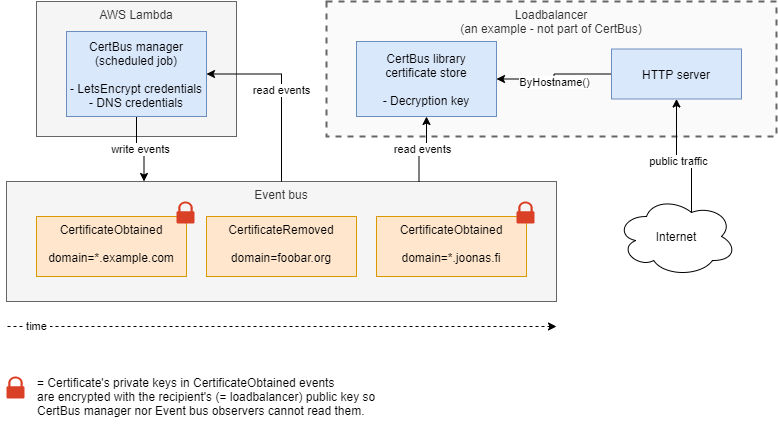

The diagram above was exported from draw.io. Its source (the exported page's mxGraphModel, read from the mxfile embedded in the PNG):
<mxGraphModel dx="927" dy="800" grid="1" gridSize="10" guides="1" tooltips="1" connect="1" arrows="1" fold="1" page="1" pageScale="1" pageWidth="1100" pageHeight="850" math="0" shadow="0">
  <root>
    <mxCell id="0" />
    <mxCell id="1" parent="0" />
    <mxCell id="V028QmKtN2L1_O0aQdwo-1" value="Event bus" style="rounded=0;whiteSpace=wrap;html=1;verticalAlign=top;fillColor=#f5f5f5;strokeColor=#666666;fontColor=#333333;" parent="1" vertex="1">
      <mxGeometry x="90" y="210" width="550" height="120" as="geometry" />
    </mxCell>
    <mxCell id="V028QmKtN2L1_O0aQdwo-2" value="CertificateObtained&lt;br&gt;&lt;br&gt;domain=*.example.com" style="rounded=0;whiteSpace=wrap;html=1;verticalAlign=top;fillColor=#ffe6cc;strokeColor=#d79b00;" parent="1" vertex="1">
      <mxGeometry x="120" y="245" width="150" height="60" as="geometry" />
    </mxCell>
    <mxCell id="V028QmKtN2L1_O0aQdwo-3" value="CertificateRemoved&lt;br&gt;&lt;br&gt;domain=foobar.org" style="rounded=0;whiteSpace=wrap;html=1;verticalAlign=top;fillColor=#ffe6cc;strokeColor=#d79b00;" parent="1" vertex="1">
      <mxGeometry x="290" y="245" width="150" height="60" as="geometry" />
    </mxCell>
    <mxCell id="V028QmKtN2L1_O0aQdwo-4" value="CertificateObtained&lt;br&gt;&lt;br&gt;domain=*.joonas.fi" style="rounded=0;whiteSpace=wrap;html=1;verticalAlign=top;fillColor=#ffe6cc;strokeColor=#d79b00;" parent="1" vertex="1">
      <mxGeometry x="460" y="245" width="150" height="60" as="geometry" />
    </mxCell>
    <mxCell id="V028QmKtN2L1_O0aQdwo-6" value="AWS Lambda" style="rounded=0;whiteSpace=wrap;html=1;verticalAlign=top;fillColor=#f5f5f5;strokeColor=#666666;fontColor=#333333;" parent="1" vertex="1">
      <mxGeometry x="120" y="30" width="200" height="135" as="geometry" />
    </mxCell>
    <mxCell id="V028QmKtN2L1_O0aQdwo-13" value="write events" style="edgeStyle=orthogonalEdgeStyle;rounded=0;orthogonalLoop=1;jettySize=auto;html=1;exitX=0.5;exitY=1;exitDx=0;exitDy=0;entryX=0.25;entryY=0;entryDx=0;entryDy=0;" parent="1" source="V028QmKtN2L1_O0aQdwo-7" target="V028QmKtN2L1_O0aQdwo-1" edge="1">
      <mxGeometry relative="1" as="geometry" />
    </mxCell>
    <mxCell id="V028QmKtN2L1_O0aQdwo-7" value="CertBus manager&lt;br&gt;(scheduled job)&lt;br&gt;&lt;br&gt;- LetsEncrypt credentials&lt;br&gt;- DNS credentials" style="rounded=0;whiteSpace=wrap;html=1;fillColor=#dae8fc;strokeColor=#6c8ebf;" parent="1" vertex="1">
      <mxGeometry x="150" y="60" width="140" height="85" as="geometry" />
    </mxCell>
    <mxCell id="V028QmKtN2L1_O0aQdwo-9" value="Loadbalancer&lt;br&gt;(an example - not part of CertBus)" style="rounded=0;whiteSpace=wrap;html=1;verticalAlign=top;dashed=1;strokeWidth=2;perimeterSpacing=0;strokeColor=#666666;fillColor=#FAFAFA;fontColor=#333333;" parent="1" vertex="1">
      <mxGeometry x="410" y="30" width="450" height="135" as="geometry" />
    </mxCell>
    <mxCell id="V028QmKtN2L1_O0aQdwo-11" value="CertBus library&lt;br&gt;certificate store&lt;br&gt;&lt;br&gt;- Decryption key" style="rounded=0;whiteSpace=wrap;html=1;fillColor=#dae8fc;strokeColor=#6c8ebf;" parent="1" vertex="1">
      <mxGeometry x="440" y="70" width="140" height="75" as="geometry" />
    </mxCell>
    <mxCell id="V028QmKtN2L1_O0aQdwo-12" value="read events" style="edgeStyle=orthogonalEdgeStyle;rounded=0;orthogonalLoop=1;jettySize=auto;html=1;exitX=0.75;exitY=0;exitDx=0;exitDy=0;entryX=0.5;entryY=1;entryDx=0;entryDy=0;" parent="1" source="V028QmKtN2L1_O0aQdwo-1" target="V028QmKtN2L1_O0aQdwo-11" edge="1">
      <mxGeometry relative="1" as="geometry" />
    </mxCell>
    <mxCell id="V028QmKtN2L1_O0aQdwo-14" value="read events" style="edgeStyle=orthogonalEdgeStyle;rounded=0;orthogonalLoop=1;jettySize=auto;html=1;exitX=0.5;exitY=0;exitDx=0;exitDy=0;entryX=1;entryY=0.5;entryDx=0;entryDy=0;labelBackgroundColor=#ffffff;" parent="1" source="V028QmKtN2L1_O0aQdwo-1" target="V028QmKtN2L1_O0aQdwo-7" edge="1">
      <mxGeometry relative="1" as="geometry" />
    </mxCell>
    <mxCell id="V028QmKtN2L1_O0aQdwo-15" value="" style="pointerEvents=1;shadow=0;dashed=0;html=1;strokeColor=none;labelPosition=center;verticalLabelPosition=bottom;verticalAlign=top;outlineConnect=0;align=center;shape=mxgraph.office.security.lock_protected;fillColor=#DA4026;" parent="1" vertex="1">
      <mxGeometry x="260" y="230" width="18" height="22" as="geometry" />
    </mxCell>
    <mxCell id="V028QmKtN2L1_O0aQdwo-16" value="" style="pointerEvents=1;shadow=0;dashed=0;html=1;strokeColor=none;labelPosition=center;verticalLabelPosition=bottom;verticalAlign=top;outlineConnect=0;align=center;shape=mxgraph.office.security.lock_protected;fillColor=#DA4026;" parent="1" vertex="1">
      <mxGeometry x="600" y="230" width="18" height="22" as="geometry" />
    </mxCell>
    <mxCell id="V028QmKtN2L1_O0aQdwo-17" value="" style="pointerEvents=1;shadow=0;dashed=0;html=1;strokeColor=none;labelPosition=center;verticalLabelPosition=bottom;verticalAlign=top;outlineConnect=0;align=center;shape=mxgraph.office.security.lock_protected;fillColor=#DA4026;" parent="1" vertex="1">
      <mxGeometry x="90" y="405" width="18" height="22" as="geometry" />
    </mxCell>
    <mxCell id="V028QmKtN2L1_O0aQdwo-19" value="= Certificate's private keys in CertificateObtained events&lt;br&gt;&lt;div style=&quot;&quot;&gt;&lt;span&gt;are encrypted with the recipient's (= loadbalancer) public key so CertBus manager nor Event bus observers cannot read them.&lt;/span&gt;&lt;/div&gt;" style="text;html=1;strokeColor=none;fillColor=none;align=left;verticalAlign=middle;whiteSpace=wrap;rounded=0;" parent="1" vertex="1">
      <mxGeometry x="119" y="395" width="341" height="60" as="geometry" />
    </mxCell>
    <mxCell id="V028QmKtN2L1_O0aQdwo-26" value="ByHostname()" style="edgeStyle=orthogonalEdgeStyle;rounded=0;orthogonalLoop=1;jettySize=auto;html=1;exitX=0;exitY=0.5;exitDx=0;exitDy=0;entryX=1;entryY=0.5;entryDx=0;entryDy=0;labelBackgroundColor=#ffffff;" parent="1" source="V028QmKtN2L1_O0aQdwo-21" target="V028QmKtN2L1_O0aQdwo-11" edge="1">
      <mxGeometry x="-0.0435" y="8" relative="1" as="geometry">
        <mxPoint as="offset" />
      </mxGeometry>
    </mxCell>
    <mxCell id="V028QmKtN2L1_O0aQdwo-21" value="HTTP server" style="rounded=0;whiteSpace=wrap;html=1;fillColor=#dae8fc;strokeColor=#6c8ebf;" parent="1" vertex="1">
      <mxGeometry x="695" y="77.5" width="130" height="50" as="geometry" />
    </mxCell>
    <mxCell id="V028QmKtN2L1_O0aQdwo-25" value="public traffic" style="edgeStyle=orthogonalEdgeStyle;rounded=0;orthogonalLoop=1;jettySize=auto;html=1;exitX=0.625;exitY=0.2;exitDx=0;exitDy=0;exitPerimeter=0;labelBackgroundColor=#ffffff;" parent="1" source="V028QmKtN2L1_O0aQdwo-22" target="V028QmKtN2L1_O0aQdwo-21" edge="1">
      <mxGeometry relative="1" as="geometry">
        <Array as="points">
          <mxPoint x="775" y="190" />
          <mxPoint x="760" y="190" />
        </Array>
      </mxGeometry>
    </mxCell>
    <mxCell id="V028QmKtN2L1_O0aQdwo-22" value="Internet" style="ellipse;shape=cloud;whiteSpace=wrap;html=1;align=center;" parent="1" vertex="1">
      <mxGeometry x="700" y="225" width="120" height="80" as="geometry" />
    </mxCell>
    <mxCell id="9RPnBjID5Tk9_9FK9aoq-2" value="&amp;nbsp;time&amp;nbsp;" style="endArrow=classic;html=1;dashed=1;" parent="1" edge="1">
      <mxGeometry x="-0.8944" width="50" height="50" relative="1" as="geometry">
        <mxPoint x="91" y="355" as="sourcePoint" />
        <mxPoint x="640" y="355" as="targetPoint" />
        <mxPoint as="offset" />
      </mxGeometry>
    </mxCell>
  </root>
</mxGraphModel>